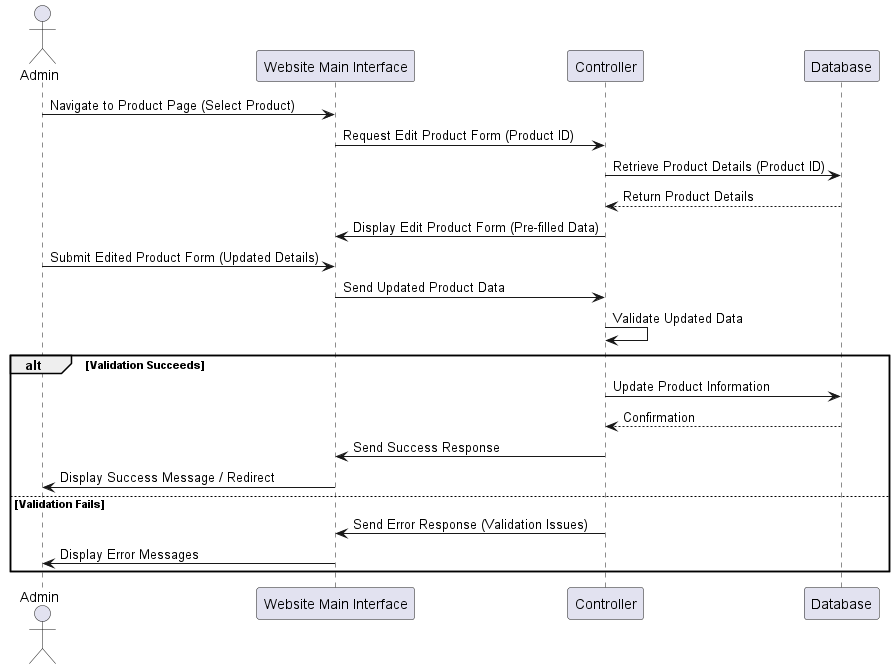

The diagram above was rendered by PlantUML. Its source (embedded in the PNG):
@startuml
actor Admin
participant "Website Main Interface" as WebInterface
participant "Controller"
participant "Database" as DB

Admin -> WebInterface : Navigate to Product Page (Select Product)
WebInterface -> Controller : Request Edit Product Form (Product ID)
Controller -> DB : Retrieve Product Details (Product ID)
DB --> Controller : Return Product Details
Controller -> WebInterface : Display Edit Product Form (Pre-filled Data)

Admin -> WebInterface : Submit Edited Product Form (Updated Details)
WebInterface -> Controller : Send Updated Product Data
Controller -> Controller : Validate Updated Data
alt Validation Succeeds
    Controller -> DB : Update Product Information
    DB --> Controller : Confirmation
    Controller -> WebInterface : Send Success Response
    WebInterface -> Admin : Display Success Message / Redirect
else Validation Fails
    Controller -> WebInterface : Send Error Response (Validation Issues)
    WebInterface -> Admin : Display Error Messages
end
@enduml